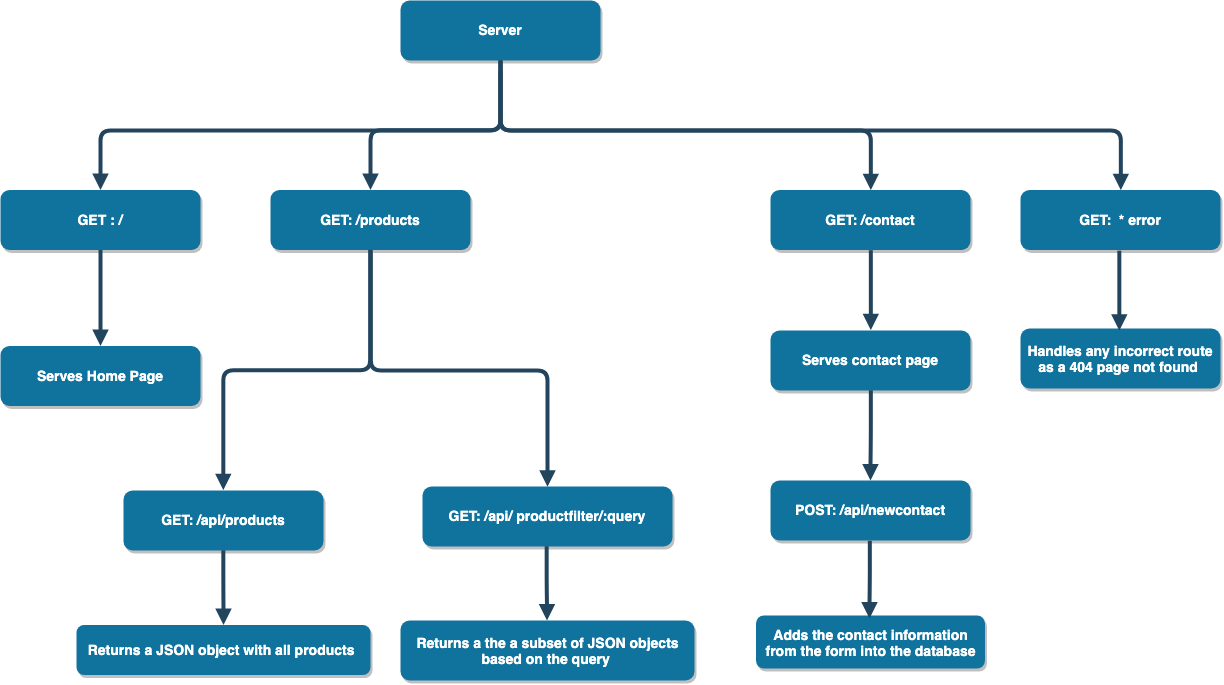

The diagram above was exported from draw.io. Its source (the exported page's mxGraphModel, read from the mxfile embedded in the PNG):
<mxGraphModel dx="1177" dy="635" grid="1" gridSize="10" guides="1" tooltips="1" connect="1" arrows="1" fold="1" page="1" pageScale="1.5" pageWidth="1169" pageHeight="827" background="#ffffff" math="0" shadow="0">
  <root>
    <mxCell id="0" />
    <mxCell id="1" parent="0" />
    <mxCell id="2" value="Server" style="rounded=1;fillColor=#10739E;strokeColor=none;shadow=1;gradientColor=none;fontStyle=1;fontColor=#FFFFFF;fontSize=14;" parent="1" vertex="1">
      <mxGeometry x="690" y="280" width="200" height="60" as="geometry" />
    </mxCell>
    <mxCell id="4" value="GET : /" style="rounded=1;fillColor=#10739E;strokeColor=none;shadow=1;gradientColor=none;fontStyle=1;fontColor=#FFFFFF;fontSize=14;" parent="1" vertex="1">
      <mxGeometry x="290" y="469.5" width="200" height="60" as="geometry" />
    </mxCell>
    <mxCell id="5" value="GET: /products" style="rounded=1;fillColor=#10739E;strokeColor=none;shadow=1;gradientColor=none;fontStyle=1;fontColor=#FFFFFF;fontSize=14;" parent="1" vertex="1">
      <mxGeometry x="560" y="469.5" width="200" height="60" as="geometry" />
    </mxCell>
    <mxCell id="6" value="GET: /contact" style="rounded=1;fillColor=#10739E;strokeColor=none;shadow=1;gradientColor=none;fontStyle=1;fontColor=#FFFFFF;fontSize=14;" parent="1" vertex="1">
      <mxGeometry x="1060" y="469.5" width="200" height="60" as="geometry" />
    </mxCell>
    <mxCell id="8" value="Serves Home Page" style="rounded=1;fillColor=#10739E;strokeColor=none;shadow=1;gradientColor=none;fontStyle=1;fontColor=#FFFFFF;fontSize=14;" parent="1" vertex="1">
      <mxGeometry x="290" y="625.5" width="200" height="60" as="geometry" />
    </mxCell>
    <mxCell id="13" value="GET: /api/products" style="rounded=1;fillColor=#10739E;strokeColor=none;shadow=1;gradientColor=none;fontStyle=1;fontColor=#FFFFFF;fontSize=14;" parent="1" vertex="1">
      <mxGeometry x="413" y="770" width="200" height="60" as="geometry" />
    </mxCell>
    <mxCell id="15" value="GET: /api/ productfilter/:query" style="rounded=1;fillColor=#10739E;strokeColor=none;shadow=1;gradientColor=none;fontStyle=1;fontColor=#FFFFFF;fontSize=14;" parent="1" vertex="1">
      <mxGeometry x="712" y="766" width="250" height="60" as="geometry" />
    </mxCell>
    <mxCell id="16" value="Returns a JSON object with all products " style="rounded=1;fillColor=#10739E;strokeColor=none;shadow=1;gradientColor=none;fontStyle=1;fontColor=#FFFFFF;fontSize=14;" parent="1" vertex="1">
      <mxGeometry x="366" y="904.5" width="294" height="50" as="geometry" />
    </mxCell>
    <mxCell id="18" value="Serves contact page" style="rounded=1;fillColor=#10739E;strokeColor=none;shadow=1;gradientColor=none;fontStyle=1;fontColor=#FFFFFF;fontSize=14;" parent="1" vertex="1">
      <mxGeometry x="1060" y="610" width="200" height="60" as="geometry" />
    </mxCell>
    <mxCell id="22" value="POST: /api/newcontact" style="rounded=1;fillColor=#10739E;strokeColor=none;shadow=1;gradientColor=none;fontStyle=1;fontColor=#FFFFFF;fontSize=14;" parent="1" vertex="1">
      <mxGeometry x="1060" y="760" width="200" height="60" as="geometry" />
    </mxCell>
    <mxCell id="30" value="" style="edgeStyle=elbowEdgeStyle;elbow=vertical;strokeWidth=4;endArrow=block;endFill=1;fontStyle=1;strokeColor=#23445D;" parent="1" target="5" edge="1">
      <mxGeometry x="22" y="165.5" width="100" height="100" as="geometry">
        <mxPoint x="790" y="350" as="sourcePoint" />
        <mxPoint x="122" y="165.5" as="targetPoint" />
      </mxGeometry>
    </mxCell>
    <mxCell id="31" value="" style="edgeStyle=elbowEdgeStyle;elbow=vertical;strokeWidth=4;endArrow=block;endFill=1;fontStyle=1;strokeColor=#23445D;" parent="1" target="4" edge="1">
      <mxGeometry x="22" y="165.5" width="100" height="100" as="geometry">
        <mxPoint x="790" y="340" as="sourcePoint" />
        <mxPoint x="122" y="165.5" as="targetPoint" />
        <Array as="points">
          <mxPoint x="590" y="410" />
        </Array>
      </mxGeometry>
    </mxCell>
    <mxCell id="34" value="" style="elbow=vertical;strokeWidth=4;endArrow=block;endFill=1;fontStyle=1;strokeColor=#23445D;exitX=0.5;exitY=1;exitDx=0;exitDy=0;entryX=0.5;entryY=0;entryDx=0;entryDy=0;" parent="1" source="4" target="8" edge="1">
      <mxGeometry x="22" y="165.5" width="100" height="100" as="geometry">
        <mxPoint x="772" y="405.5" as="sourcePoint" />
        <mxPoint x="122" y="165.5" as="targetPoint" />
      </mxGeometry>
    </mxCell>
    <mxCell id="43" value="" style="edgeStyle=elbowEdgeStyle;elbow=vertical;strokeWidth=4;endArrow=block;endFill=1;fontStyle=1;strokeColor=#23445D;exitX=0.5;exitY=1;exitDx=0;exitDy=0;entryX=0.5;entryY=0;entryDx=0;entryDy=0;" parent="1" source="5" target="15" edge="1">
      <mxGeometry x="62" y="175.5" width="100" height="100" as="geometry">
        <mxPoint x="666" y="779.5" as="sourcePoint" />
        <mxPoint x="162" y="175.5" as="targetPoint" />
        <Array as="points">
          <mxPoint x="730" y="650" />
        </Array>
      </mxGeometry>
    </mxCell>
    <mxCell id="44" value="" style="edgeStyle=elbowEdgeStyle;elbow=vertical;strokeWidth=4;endArrow=block;endFill=1;fontStyle=1;strokeColor=#23445D;exitX=0.5;exitY=1;exitDx=0;exitDy=0;" parent="1" source="13" target="16" edge="1">
      <mxGeometry x="45" y="190" width="100" height="100" as="geometry">
        <mxPoint x="45" y="290" as="sourcePoint" />
        <mxPoint x="145" y="190" as="targetPoint" />
      </mxGeometry>
    </mxCell>
    <mxCell id="aPpYv-zsbqdm0oSwxPHq-55" value="" style="edgeStyle=elbowEdgeStyle;elbow=vertical;strokeWidth=4;endArrow=block;endFill=1;fontStyle=1;strokeColor=#23445D;entryX=0.5;entryY=0;entryDx=0;entryDy=0;" edge="1" parent="1" target="6">
      <mxGeometry x="32" y="175.5" width="100" height="100" as="geometry">
        <mxPoint x="790" y="340" as="sourcePoint" />
        <mxPoint x="670" y="479.5" as="targetPoint" />
        <Array as="points">
          <mxPoint x="880" y="410" />
        </Array>
      </mxGeometry>
    </mxCell>
    <mxCell id="aPpYv-zsbqdm0oSwxPHq-56" value="GET:  * error" style="rounded=1;fillColor=#10739E;strokeColor=none;shadow=1;gradientColor=none;fontStyle=1;fontColor=#FFFFFF;fontSize=14;" vertex="1" parent="1">
      <mxGeometry x="1310" y="469.5" width="200" height="60" as="geometry" />
    </mxCell>
    <mxCell id="aPpYv-zsbqdm0oSwxPHq-57" value="" style="edgeStyle=elbowEdgeStyle;elbow=vertical;strokeWidth=4;endArrow=block;endFill=1;fontStyle=1;strokeColor=#23445D;entryX=0.5;entryY=0;entryDx=0;entryDy=0;" edge="1" parent="1" target="aPpYv-zsbqdm0oSwxPHq-56">
      <mxGeometry x="42" y="185.5" width="100" height="100" as="geometry">
        <mxPoint x="790" y="340" as="sourcePoint" />
        <mxPoint x="982" y="480" as="targetPoint" />
        <Array as="points">
          <mxPoint x="1030" y="410" />
        </Array>
      </mxGeometry>
    </mxCell>
    <mxCell id="aPpYv-zsbqdm0oSwxPHq-58" value="" style="edgeStyle=elbowEdgeStyle;elbow=vertical;strokeWidth=4;endArrow=block;endFill=1;fontStyle=1;strokeColor=#23445D;exitX=0.5;exitY=1;exitDx=0;exitDy=0;entryX=0.5;entryY=0;entryDx=0;entryDy=0;" edge="1" parent="1" target="13">
      <mxGeometry x="62" y="175" width="100" height="100" as="geometry">
        <mxPoint x="659.6666666666667" y="529.3333333333335" as="sourcePoint" />
        <mxPoint x="800.0000000000002" y="765" as="targetPoint" />
      </mxGeometry>
    </mxCell>
    <mxCell id="aPpYv-zsbqdm0oSwxPHq-59" value="Returns a the a subset of JSON objects based on the query " style="rounded=1;fillColor=#10739E;strokeColor=none;shadow=1;gradientColor=none;fontStyle=1;fontColor=#FFFFFF;fontSize=14;overflow=width;whiteSpace=wrap;" vertex="1" parent="1">
      <mxGeometry x="690" y="900" width="294" height="60" as="geometry" />
    </mxCell>
    <mxCell id="aPpYv-zsbqdm0oSwxPHq-60" value="" style="edgeStyle=elbowEdgeStyle;elbow=vertical;strokeWidth=4;endArrow=block;endFill=1;fontStyle=1;strokeColor=#23445D;exitX=0.5;exitY=1;exitDx=0;exitDy=0;" edge="1" parent="1">
      <mxGeometry x="368.5" y="185.5" width="100" height="100" as="geometry">
        <mxPoint x="836.1666666666667" y="825.6666666666667" as="sourcePoint" />
        <mxPoint x="836.5000000000002" y="900" as="targetPoint" />
      </mxGeometry>
    </mxCell>
    <mxCell id="aPpYv-zsbqdm0oSwxPHq-63" value="" style="edgeStyle=elbowEdgeStyle;elbow=vertical;strokeWidth=4;endArrow=block;endFill=1;fontStyle=1;strokeColor=#23445D;entryX=0.5;entryY=0;entryDx=0;entryDy=0;exitX=0.5;exitY=1;exitDx=0;exitDy=0;" edge="1" parent="1" source="6" target="18">
      <mxGeometry x="480" y="200" width="100" height="100" as="geometry">
        <mxPoint x="1350" y="950" as="sourcePoint" />
        <mxPoint x="1170" y="850" as="targetPoint" />
      </mxGeometry>
    </mxCell>
    <mxCell id="aPpYv-zsbqdm0oSwxPHq-64" value="" style="edgeStyle=elbowEdgeStyle;elbow=vertical;strokeWidth=4;endArrow=block;endFill=1;fontStyle=1;strokeColor=#23445D;exitX=0.5;exitY=1;exitDx=0;exitDy=0;" edge="1" parent="1" source="18" target="22">
      <mxGeometry x="480" y="170" width="100" height="100" as="geometry">
        <mxPoint x="1600" y="680" as="sourcePoint" />
        <mxPoint x="1600" y="710" as="targetPoint" />
      </mxGeometry>
    </mxCell>
    <mxCell id="aPpYv-zsbqdm0oSwxPHq-67" value="Adds the contact information from the form into the database" style="rounded=1;fillColor=#10739E;strokeColor=none;shadow=1;gradientColor=none;fontStyle=1;fontColor=#FFFFFF;fontSize=14;whiteSpace=wrap;" vertex="1" parent="1">
      <mxGeometry x="1056.5" y="907" width="229" height="53" as="geometry" />
    </mxCell>
    <mxCell id="aPpYv-zsbqdm0oSwxPHq-68" value="" style="edgeStyle=elbowEdgeStyle;elbow=vertical;strokeWidth=4;endArrow=block;endFill=1;fontStyle=1;strokeColor=#23445D;exitX=0.5;exitY=1;exitDx=0;exitDy=0;" edge="1" parent="1">
      <mxGeometry x="479" y="320.5" width="100" height="100" as="geometry">
        <mxPoint x="1170.3333333333335" y="832.1666666666667" as="sourcePoint" />
        <mxPoint x="1170" y="910" as="targetPoint" />
      </mxGeometry>
    </mxCell>
    <mxCell id="aPpYv-zsbqdm0oSwxPHq-69" value="Handles any incorrect route as a 404 page not found " style="rounded=1;fillColor=#10739E;strokeColor=none;shadow=1;gradientColor=none;fontStyle=1;fontColor=#FFFFFF;fontSize=14;whiteSpace=wrap;" vertex="1" parent="1">
      <mxGeometry x="1321" y="620" width="200" height="60" as="geometry" />
    </mxCell>
    <mxCell id="aPpYv-zsbqdm0oSwxPHq-70" value="" style="edgeStyle=elbowEdgeStyle;elbow=vertical;strokeWidth=4;endArrow=block;endFill=1;fontStyle=1;strokeColor=#23445D;entryX=0.5;entryY=0;entryDx=0;entryDy=0;exitX=0.5;exitY=1;exitDx=0;exitDy=0;" edge="1" parent="1">
      <mxGeometry x="728.5" y="200.5" width="100" height="100" as="geometry">
        <mxPoint x="1419.8333333333335" y="542.1666666666667" as="sourcePoint" />
        <mxPoint x="1419.8333333333335" y="622.1666666666667" as="targetPoint" />
        <Array as="points">
          <mxPoint x="1648.5" y="582.5" />
        </Array>
      </mxGeometry>
    </mxCell>
  </root>
</mxGraphModel>